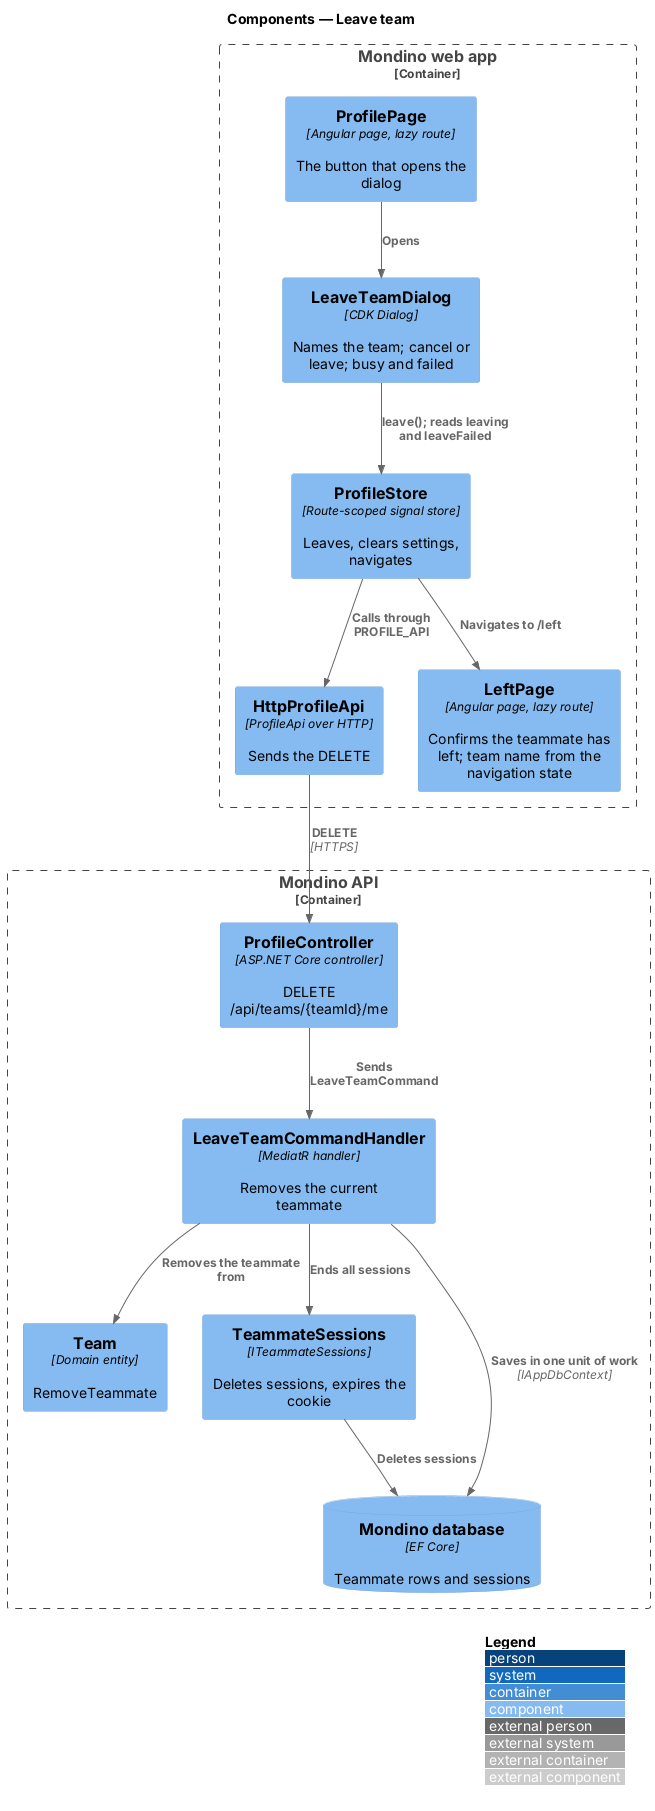

The diagram above was rendered by PlantUML. Its source (embedded in the PNG):
@startuml
!include <C4/C4_Component>
LAYOUT_WITH_LEGEND()
title Components — Leave team

Container_Boundary(spa, "Mondino web app") {
  Component(page, "ProfilePage", "Angular page, lazy route", "The button that opens the dialog")
  Component(dialog, "LeaveTeamDialog", "CDK Dialog", "Names the team; cancel or leave; busy and failed")
  Component(store, "ProfileStore", "Route-scoped signal store", "Leaves, clears settings, navigates")
  Component(client, "HttpProfileApi", "ProfileApi over HTTP", "Sends the DELETE")
  Component(left, "LeftPage", "Angular page, lazy route", "Confirms the teammate has left; team name from the navigation state")
}
Container_Boundary(api, "Mondino API") {
  Component(ctrl, "ProfileController", "ASP.NET Core controller", "DELETE /api/teams/{teamId}/me")
  Component(handler, "LeaveTeamCommandHandler", "MediatR handler", "Removes the current teammate")
  Component(team, "Team", "Domain entity", "RemoveTeammate")
  Component(sessions, "TeammateSessions", "ITeammateSessions", "Deletes sessions, expires the cookie")
  ComponentDb(db, "Mondino database", "EF Core", "Teammate rows and sessions")
}

Rel(page, dialog, "Opens")
Rel(dialog, store, "leave(); reads leaving and leaveFailed")
Rel(store, client, "Calls through PROFILE_API")
Rel(store, left, "Navigates to /left")
Rel(client, ctrl, "DELETE", "HTTPS")
Rel(ctrl, handler, "Sends LeaveTeamCommand")
Rel(handler, team, "Removes the teammate from")
Rel(handler, sessions, "Ends all sessions")
Rel(handler, db, "Saves in one unit of work", "IAppDbContext")
Rel(sessions, db, "Deletes sessions")
@enduml